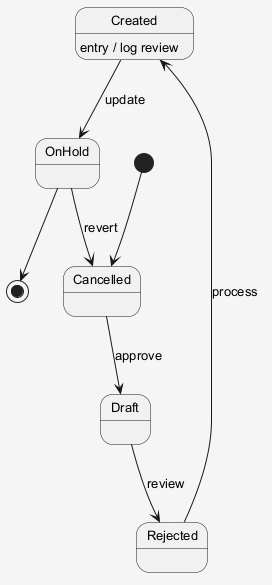

The diagram above was rendered by PlantUML. Its source (embedded in the PNG):
@startuml
skinparam shadowing false
skinparam backgroundColor #F5F5F5
skinparam defaultFontSize 13
[*] --> Cancelled
Cancelled --> Draft : approve
Draft --> Rejected : review
Rejected --> Created : process
Created --> OnHold : update
Created : entry / log review
OnHold --> Cancelled : revert
OnHold --> [*]
@enduml